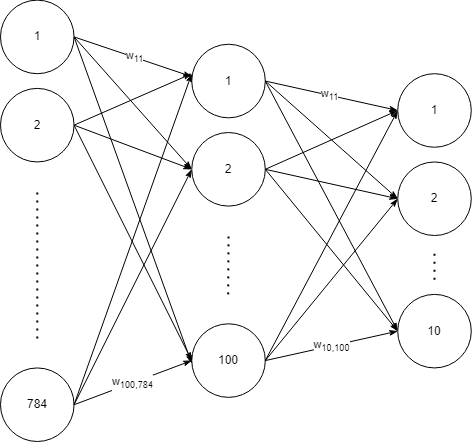

The diagram above was exported from draw.io. Its source (the exported page's mxGraphModel, read from the mxfile embedded in the PNG):
<mxGraphModel dx="989" dy="523" grid="1" gridSize="1" guides="1" tooltips="1" connect="1" arrows="1" fold="1" page="1" pageScale="1" pageWidth="827" pageHeight="1169" math="0" shadow="0">
  <root>
    <mxCell id="0" />
    <mxCell id="1" parent="0" />
    <mxCell id="URjNbvYRMxeRPANTkaLt-1" value="" style="group;strokeColor=none;" vertex="1" connectable="0" parent="1">
      <mxGeometry x="137" y="43.63" width="470.78" height="441.37" as="geometry" />
    </mxCell>
    <mxCell id="jMNiQW8UWIc_iczVk1p3-1" value="1" style="ellipse;whiteSpace=wrap;html=1;strokeColor=#000000;" parent="URjNbvYRMxeRPANTkaLt-1" vertex="1">
      <mxGeometry width="73.559375" height="73.56166666666667" as="geometry" />
    </mxCell>
    <mxCell id="jMNiQW8UWIc_iczVk1p3-2" value="2" style="ellipse;whiteSpace=wrap;html=1;strokeColor=#000000;" parent="URjNbvYRMxeRPANTkaLt-1" vertex="1">
      <mxGeometry y="88.27399999999997" width="73.559375" height="73.56166666666667" as="geometry" />
    </mxCell>
    <mxCell id="jMNiQW8UWIc_iczVk1p3-3" value="784" style="ellipse;whiteSpace=wrap;html=1;strokeColor=#000000;" parent="URjNbvYRMxeRPANTkaLt-1" vertex="1">
      <mxGeometry y="367.8083333333333" width="73.559375" height="73.56166666666667" as="geometry" />
    </mxCell>
    <mxCell id="jMNiQW8UWIc_iczVk1p3-10" value="1" style="ellipse;whiteSpace=wrap;html=1;strokeColor=#000000;" parent="URjNbvYRMxeRPANTkaLt-1" vertex="1">
      <mxGeometry x="191.254375" y="44.136999999999986" width="73.559375" height="73.56166666666667" as="geometry" />
    </mxCell>
    <mxCell id="jMNiQW8UWIc_iczVk1p3-11" value="2" style="ellipse;whiteSpace=wrap;html=1;strokeColor=#000000;" parent="URjNbvYRMxeRPANTkaLt-1" vertex="1">
      <mxGeometry x="191.254375" y="132.41099999999997" width="73.559375" height="73.56166666666667" as="geometry" />
    </mxCell>
    <mxCell id="jMNiQW8UWIc_iczVk1p3-12" value="100" style="ellipse;whiteSpace=wrap;html=1;strokeColor=#000000;" parent="URjNbvYRMxeRPANTkaLt-1" vertex="1">
      <mxGeometry x="191.254375" y="323.67133333333334" width="73.559375" height="73.56166666666667" as="geometry" />
    </mxCell>
    <mxCell id="jMNiQW8UWIc_iczVk1p3-13" value="1" style="ellipse;whiteSpace=wrap;html=1;strokeColor=#000000;" parent="URjNbvYRMxeRPANTkaLt-1" vertex="1">
      <mxGeometry x="397.220625" y="73.56166666666667" width="73.559375" height="73.56166666666667" as="geometry" />
    </mxCell>
    <mxCell id="jMNiQW8UWIc_iczVk1p3-14" value="2" style="ellipse;whiteSpace=wrap;html=1;strokeColor=#000000;" parent="URjNbvYRMxeRPANTkaLt-1" vertex="1">
      <mxGeometry x="397.220625" y="161.83566666666667" width="73.559375" height="73.56166666666667" as="geometry" />
    </mxCell>
    <mxCell id="jMNiQW8UWIc_iczVk1p3-15" value="10" style="ellipse;whiteSpace=wrap;html=1;strokeColor=#000000;" parent="URjNbvYRMxeRPANTkaLt-1" vertex="1">
      <mxGeometry x="397.220625" y="294.24666666666667" width="73.559375" height="73.56166666666667" as="geometry" />
    </mxCell>
    <mxCell id="jMNiQW8UWIc_iczVk1p3-20" value="" style="endArrow=classicThin;html=1;rounded=0;exitX=1;exitY=0.5;exitDx=0;exitDy=0;entryX=1;entryY=0.5;entryDx=0;entryDy=0;strokeWidth=1;endFill=1;" parent="URjNbvYRMxeRPANTkaLt-1" source="jMNiQW8UWIc_iczVk1p3-1" edge="1">
      <mxGeometry width="50" height="50" relative="1" as="geometry">
        <mxPoint x="176.54250000000002" y="250.1096666666666" as="sourcePoint" />
        <mxPoint x="191.254375" y="76.50413333333333" as="targetPoint" />
      </mxGeometry>
    </mxCell>
    <mxCell id="URjNbvYRMxeRPANTkaLt-3" value="w&lt;sub&gt;11&lt;/sub&gt;" style="edgeLabel;html=1;align=center;verticalAlign=middle;resizable=0;points=[];" vertex="1" connectable="0" parent="jMNiQW8UWIc_iczVk1p3-20">
      <mxGeometry x="0.0219" relative="1" as="geometry">
        <mxPoint as="offset" />
      </mxGeometry>
    </mxCell>
    <mxCell id="jMNiQW8UWIc_iczVk1p3-21" value="" style="endArrow=classicThin;html=1;rounded=0;exitX=1;exitY=0.5;exitDx=0;exitDy=0;entryX=0;entryY=0.5;entryDx=0;entryDy=0;strokeWidth=1;endFill=1;" parent="URjNbvYRMxeRPANTkaLt-1" source="jMNiQW8UWIc_iczVk1p3-1" target="jMNiQW8UWIc_iczVk1p3-11" edge="1">
      <mxGeometry width="50" height="50" relative="1" as="geometry">
        <mxPoint x="73.559375" y="92.68769999999999" as="sourcePoint" />
        <mxPoint x="191.254375" y="132.41099999999997" as="targetPoint" />
      </mxGeometry>
    </mxCell>
    <mxCell id="jMNiQW8UWIc_iczVk1p3-22" value="" style="endArrow=classicThin;html=1;rounded=0;exitX=1;exitY=0.5;exitDx=0;exitDy=0;entryX=1;entryY=0.5;entryDx=0;entryDy=0;strokeWidth=1;endFill=1;" parent="URjNbvYRMxeRPANTkaLt-1" source="jMNiQW8UWIc_iczVk1p3-1" edge="1">
      <mxGeometry width="50" height="50" relative="1" as="geometry">
        <mxPoint x="73.559375" y="323.67133333333334" as="sourcePoint" />
        <mxPoint x="191.254375" y="363.3946333333333" as="targetPoint" />
      </mxGeometry>
    </mxCell>
    <mxCell id="jMNiQW8UWIc_iczVk1p3-23" value="" style="endArrow=classicThin;html=1;rounded=0;exitX=1;exitY=0.5;exitDx=0;exitDy=0;strokeWidth=1;endFill=1;" parent="URjNbvYRMxeRPANTkaLt-1" source="jMNiQW8UWIc_iczVk1p3-2" edge="1">
      <mxGeometry width="50" height="50" relative="1" as="geometry">
        <mxPoint x="117.695" y="80.91783333333333" as="sourcePoint" />
        <mxPoint x="191.254375" y="73.56166666666667" as="targetPoint" />
      </mxGeometry>
    </mxCell>
    <mxCell id="jMNiQW8UWIc_iczVk1p3-24" value="" style="endArrow=classicThin;html=1;rounded=0;exitX=1;exitY=0.5;exitDx=0;exitDy=0;entryX=0;entryY=0.5;entryDx=0;entryDy=0;strokeWidth=1;endFill=1;" parent="URjNbvYRMxeRPANTkaLt-1" source="jMNiQW8UWIc_iczVk1p3-10" target="jMNiQW8UWIc_iczVk1p3-13" edge="1">
      <mxGeometry width="50" height="50" relative="1" as="geometry">
        <mxPoint x="264.81374999999997" y="77.97536666666666" as="sourcePoint" />
        <mxPoint x="382.50875" y="117.69866666666664" as="targetPoint" />
      </mxGeometry>
    </mxCell>
    <mxCell id="URjNbvYRMxeRPANTkaLt-5" value="w&lt;sub style=&quot;border-color: var(--border-color);&quot;&gt;11&lt;/sub&gt;" style="edgeLabel;html=1;align=center;verticalAlign=middle;resizable=0;points=[];" vertex="1" connectable="0" parent="jMNiQW8UWIc_iczVk1p3-24">
      <mxGeometry x="-0.0464" relative="1" as="geometry">
        <mxPoint as="offset" />
      </mxGeometry>
    </mxCell>
    <mxCell id="jMNiQW8UWIc_iczVk1p3-25" value="" style="endArrow=classicThin;html=1;rounded=0;exitX=1;exitY=0.5;exitDx=0;exitDy=0;entryX=0;entryY=0.5;entryDx=0;entryDy=0;strokeWidth=1;endFill=1;" parent="URjNbvYRMxeRPANTkaLt-1" source="jMNiQW8UWIc_iczVk1p3-11" target="jMNiQW8UWIc_iczVk1p3-14" edge="1">
      <mxGeometry width="50" height="50" relative="1" as="geometry">
        <mxPoint x="285.41037499999993" y="132.41099999999997" as="sourcePoint" />
        <mxPoint x="417.81724999999994" y="161.83566666666667" as="targetPoint" />
      </mxGeometry>
    </mxCell>
    <mxCell id="jMNiQW8UWIc_iczVk1p3-26" value="" style="endArrow=classicThin;html=1;rounded=0;exitX=1;exitY=0.5;exitDx=0;exitDy=0;entryX=0;entryY=0.5;entryDx=0;entryDy=0;strokeWidth=1;endFill=1;" parent="URjNbvYRMxeRPANTkaLt-1" source="jMNiQW8UWIc_iczVk1p3-2" target="jMNiQW8UWIc_iczVk1p3-11" edge="1">
      <mxGeometry width="50" height="50" relative="1" as="geometry">
        <mxPoint x="205.96624999999997" y="235.39733333333328" as="sourcePoint" />
        <mxPoint x="338.37312499999996" y="264.82199999999995" as="targetPoint" />
      </mxGeometry>
    </mxCell>
    <mxCell id="jMNiQW8UWIc_iczVk1p3-27" value="" style="endArrow=classicThin;html=1;rounded=0;exitX=1;exitY=0.5;exitDx=0;exitDy=0;entryX=0;entryY=0.5;entryDx=0;entryDy=0;strokeWidth=1;endFill=1;" parent="URjNbvYRMxeRPANTkaLt-1" source="jMNiQW8UWIc_iczVk1p3-2" target="jMNiQW8UWIc_iczVk1p3-12" edge="1">
      <mxGeometry width="50" height="50" relative="1" as="geometry">
        <mxPoint x="102.98312499999999" y="205.97266666666667" as="sourcePoint" />
        <mxPoint x="235.39" y="235.39733333333328" as="targetPoint" />
      </mxGeometry>
    </mxCell>
    <mxCell id="jMNiQW8UWIc_iczVk1p3-28" value="" style="endArrow=classicThin;html=1;rounded=0;exitX=1;exitY=0.5;exitDx=0;exitDy=0;strokeWidth=1;endFill=1;" parent="URjNbvYRMxeRPANTkaLt-1" source="jMNiQW8UWIc_iczVk1p3-3" edge="1">
      <mxGeometry width="50" height="50" relative="1" as="geometry">
        <mxPoint x="102.98312499999999" y="426.6576666666666" as="sourcePoint" />
        <mxPoint x="191.254375" y="73.56166666666667" as="targetPoint" />
      </mxGeometry>
    </mxCell>
    <mxCell id="jMNiQW8UWIc_iczVk1p3-29" value="" style="endArrow=classicThin;html=1;rounded=0;exitX=1;exitY=0.5;exitDx=0;exitDy=0;entryX=0;entryY=0.5;entryDx=0;entryDy=0;strokeWidth=1;endFill=1;" parent="URjNbvYRMxeRPANTkaLt-1" source="jMNiQW8UWIc_iczVk1p3-3" target="jMNiQW8UWIc_iczVk1p3-11" edge="1">
      <mxGeometry width="50" height="50" relative="1" as="geometry">
        <mxPoint x="102.98312499999999" y="411.94533333333334" as="sourcePoint" />
        <mxPoint x="235.39" y="441.37" as="targetPoint" />
      </mxGeometry>
    </mxCell>
    <mxCell id="jMNiQW8UWIc_iczVk1p3-30" value="" style="endArrow=classicThin;html=1;rounded=0;exitX=1;exitY=0.5;exitDx=0;exitDy=0;entryX=0;entryY=0.5;entryDx=0;entryDy=0;strokeWidth=1;endFill=1;" parent="URjNbvYRMxeRPANTkaLt-1" source="jMNiQW8UWIc_iczVk1p3-3" target="jMNiQW8UWIc_iczVk1p3-12" edge="1">
      <mxGeometry width="50" height="50" relative="1" as="geometry">
        <mxPoint x="117.695" y="411.94533333333334" as="sourcePoint" />
        <mxPoint x="250.10187499999998" y="441.37" as="targetPoint" />
      </mxGeometry>
    </mxCell>
    <mxCell id="URjNbvYRMxeRPANTkaLt-8" value="w&lt;sub style=&quot;border-color: var(--border-color);&quot;&gt;100,784&lt;br&gt;&lt;/sub&gt;" style="edgeLabel;html=1;align=center;verticalAlign=middle;resizable=0;points=[];" vertex="1" connectable="0" parent="jMNiQW8UWIc_iczVk1p3-30">
      <mxGeometry x="-0.0027" y="2" relative="1" as="geometry">
        <mxPoint y="2" as="offset" />
      </mxGeometry>
    </mxCell>
    <mxCell id="jMNiQW8UWIc_iczVk1p3-31" value="" style="endArrow=none;dashed=1;html=1;dashPattern=1 3;strokeWidth=2;rounded=0;" parent="URjNbvYRMxeRPANTkaLt-1" edge="1">
      <mxGeometry width="50" height="50" relative="1" as="geometry">
        <mxPoint x="36.7796875" y="338.3836666666666" as="sourcePoint" />
        <mxPoint x="36.7796875" y="191.2603333333333" as="targetPoint" />
      </mxGeometry>
    </mxCell>
    <mxCell id="jMNiQW8UWIc_iczVk1p3-32" value="" style="endArrow=classicThin;html=1;rounded=0;entryX=0;entryY=0.5;entryDx=0;entryDy=0;strokeWidth=1;endFill=1;exitX=1;exitY=0.5;exitDx=0;exitDy=0;" parent="URjNbvYRMxeRPANTkaLt-1" source="jMNiQW8UWIc_iczVk1p3-12" target="jMNiQW8UWIc_iczVk1p3-15" edge="1">
      <mxGeometry width="50" height="50" relative="1" as="geometry">
        <mxPoint x="279.525625" y="353.0959999999999" as="sourcePoint" />
        <mxPoint x="397.220625" y="397.23299999999995" as="targetPoint" />
      </mxGeometry>
    </mxCell>
    <mxCell id="URjNbvYRMxeRPANTkaLt-7" value="w&lt;sub style=&quot;border-color: var(--border-color);&quot;&gt;10,100&lt;/sub&gt;" style="edgeLabel;html=1;align=center;verticalAlign=middle;resizable=0;points=[];" vertex="1" connectable="0" parent="jMNiQW8UWIc_iczVk1p3-32">
      <mxGeometry x="-0.0087" relative="1" as="geometry">
        <mxPoint as="offset" />
      </mxGeometry>
    </mxCell>
    <mxCell id="jMNiQW8UWIc_iczVk1p3-33" value="" style="endArrow=classicThin;html=1;rounded=0;exitX=1;exitY=0.5;exitDx=0;exitDy=0;entryX=0;entryY=0.5;entryDx=0;entryDy=0;strokeWidth=1;endFill=1;" parent="URjNbvYRMxeRPANTkaLt-1" source="jMNiQW8UWIc_iczVk1p3-10" target="jMNiQW8UWIc_iczVk1p3-14" edge="1">
      <mxGeometry width="50" height="50" relative="1" as="geometry">
        <mxPoint x="264.81374999999997" y="110.3425" as="sourcePoint" />
        <mxPoint x="397.220625" y="139.76716666666664" as="targetPoint" />
      </mxGeometry>
    </mxCell>
    <mxCell id="jMNiQW8UWIc_iczVk1p3-34" value="" style="endArrow=classicThin;html=1;rounded=0;exitX=1;exitY=0.5;exitDx=0;exitDy=0;entryX=0;entryY=0.5;entryDx=0;entryDy=0;strokeWidth=1;endFill=1;" parent="URjNbvYRMxeRPANTkaLt-1" source="jMNiQW8UWIc_iczVk1p3-10" target="jMNiQW8UWIc_iczVk1p3-15" edge="1">
      <mxGeometry width="50" height="50" relative="1" as="geometry">
        <mxPoint x="308.949375" y="213.3288333333333" as="sourcePoint" />
        <mxPoint x="441.35625" y="242.7535" as="targetPoint" />
      </mxGeometry>
    </mxCell>
    <mxCell id="jMNiQW8UWIc_iczVk1p3-35" value="" style="endArrow=classicThin;html=1;rounded=0;exitX=1;exitY=0.5;exitDx=0;exitDy=0;entryX=0;entryY=0.5;entryDx=0;entryDy=0;strokeWidth=1;endFill=1;" parent="URjNbvYRMxeRPANTkaLt-1" source="jMNiQW8UWIc_iczVk1p3-11" target="jMNiQW8UWIc_iczVk1p3-15" edge="1">
      <mxGeometry width="50" height="50" relative="1" as="geometry">
        <mxPoint x="323.66125" y="228.04116666666664" as="sourcePoint" />
        <mxPoint x="456.068125" y="257.4658333333333" as="targetPoint" />
      </mxGeometry>
    </mxCell>
    <mxCell id="jMNiQW8UWIc_iczVk1p3-36" value="" style="endArrow=classicThin;html=1;rounded=0;exitX=1;exitY=0.5;exitDx=0;exitDy=0;entryX=0;entryY=0.5;entryDx=0;entryDy=0;strokeWidth=1;endFill=1;" parent="URjNbvYRMxeRPANTkaLt-1" source="jMNiQW8UWIc_iczVk1p3-11" target="jMNiQW8UWIc_iczVk1p3-13" edge="1">
      <mxGeometry width="50" height="50" relative="1" as="geometry">
        <mxPoint x="338.37312499999996" y="242.7535" as="sourcePoint" />
        <mxPoint x="470.78" y="272.17816666666664" as="targetPoint" />
      </mxGeometry>
    </mxCell>
    <mxCell id="jMNiQW8UWIc_iczVk1p3-37" value="" style="endArrow=classicThin;html=1;rounded=0;entryX=0;entryY=0.5;entryDx=0;entryDy=0;strokeWidth=1;endFill=1;exitX=1;exitY=0.5;exitDx=0;exitDy=0;" parent="URjNbvYRMxeRPANTkaLt-1" source="jMNiQW8UWIc_iczVk1p3-12" target="jMNiQW8UWIc_iczVk1p3-13" edge="1">
      <mxGeometry width="50" height="50" relative="1" as="geometry">
        <mxPoint x="294.2375" y="338.3836666666666" as="sourcePoint" />
        <mxPoint x="485.49187500000005" y="286.8905" as="targetPoint" />
      </mxGeometry>
    </mxCell>
    <mxCell id="jMNiQW8UWIc_iczVk1p3-38" value="" style="endArrow=classicThin;html=1;rounded=0;exitX=1;exitY=0.5;exitDx=0;exitDy=0;entryX=0;entryY=0.5;entryDx=0;entryDy=0;strokeWidth=1;endFill=1;" parent="URjNbvYRMxeRPANTkaLt-1" source="jMNiQW8UWIc_iczVk1p3-12" target="jMNiQW8UWIc_iczVk1p3-14" edge="1">
      <mxGeometry width="50" height="50" relative="1" as="geometry">
        <mxPoint x="367.796875" y="272.17816666666664" as="sourcePoint" />
        <mxPoint x="500.20374999999996" y="301.60283333333336" as="targetPoint" />
      </mxGeometry>
    </mxCell>
    <mxCell id="jMNiQW8UWIc_iczVk1p3-39" value="" style="endArrow=none;dashed=1;html=1;dashPattern=1 3;strokeWidth=2;rounded=0;" parent="URjNbvYRMxeRPANTkaLt-1" edge="1">
      <mxGeometry width="50" height="50" relative="1" as="geometry">
        <mxPoint x="227.68097749999998" y="294.24666666666667" as="sourcePoint" />
        <mxPoint x="228.0340625" y="235.39733333333328" as="targetPoint" />
      </mxGeometry>
    </mxCell>
    <mxCell id="jMNiQW8UWIc_iczVk1p3-40" value="" style="endArrow=none;dashed=1;html=1;dashPattern=1 3;strokeWidth=2;rounded=0;" parent="URjNbvYRMxeRPANTkaLt-1" edge="1">
      <mxGeometry width="50" height="50" relative="1" as="geometry">
        <mxPoint x="434.0003125" y="279.5343333333333" as="sourcePoint" />
        <mxPoint x="434.0003125" y="250.1096666666666" as="targetPoint" />
      </mxGeometry>
    </mxCell>
  </root>
</mxGraphModel>